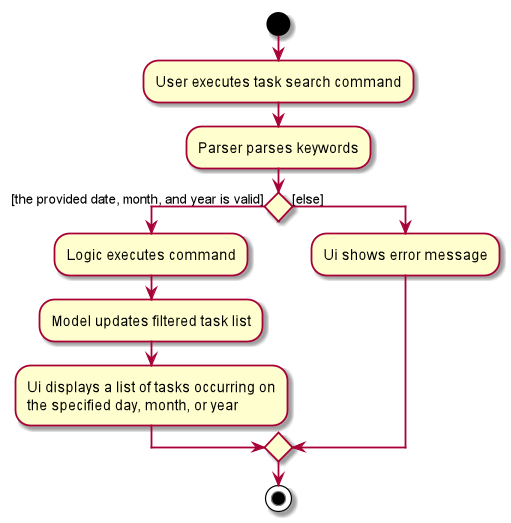

The diagram above was rendered by PlantUML. Its source (embedded in the PNG):
@startuml
scale 1.2
start
:User executes task search command;
:Parser parses keywords;
if () then ([the provided date, month, and year is valid])
    :Logic executes command;
    :Model updates filtered task list;
    :Ui displays a list of tasks occurring on
    the specified day, month, or year;
else ([else])
    :Ui shows error message;
endif
stop
@enduml